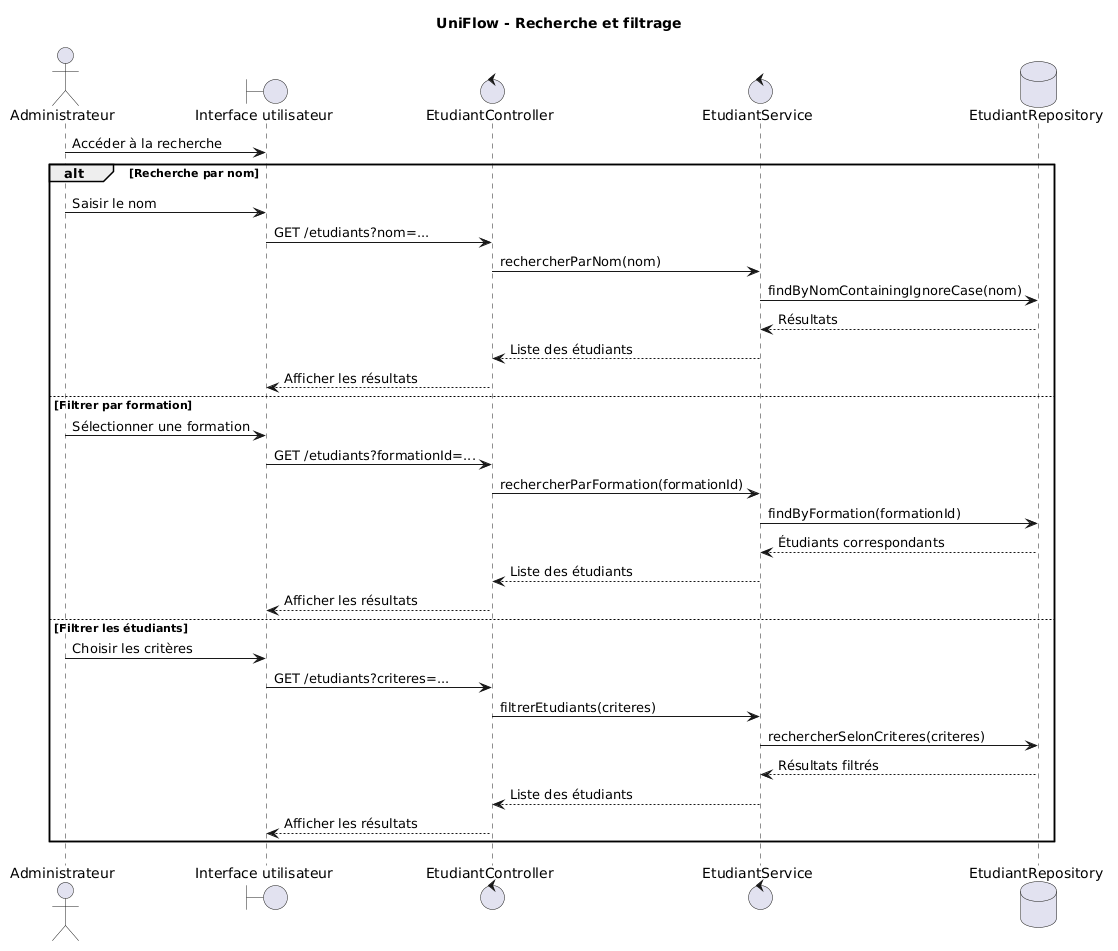

The diagram above was rendered by PlantUML. Its source (embedded in the PNG):
@startuml
title UniFlow - Recherche et filtrage

actor Administrateur
boundary "Interface utilisateur" as UI
control "EtudiantController" as C
control "EtudiantService" as S
database "EtudiantRepository" as R

Administrateur -> UI : Accéder à la recherche

alt Recherche par nom
    Administrateur -> UI : Saisir le nom
    UI -> C : GET /etudiants?nom=...
    C -> S : rechercherParNom(nom)
    S -> R : findByNomContainingIgnoreCase(nom)
    R --> S : Résultats
    S --> C : Liste des étudiants
    C --> UI : Afficher les résultats

else Filtrer par formation
    Administrateur -> UI : Sélectionner une formation
    UI -> C : GET /etudiants?formationId=...
    C -> S : rechercherParFormation(formationId)
    S -> R : findByFormation(formationId)
    R --> S : Étudiants correspondants
    S --> C : Liste des étudiants
    C --> UI : Afficher les résultats

else Filtrer les étudiants
    Administrateur -> UI : Choisir les critères
    UI -> C : GET /etudiants?criteres=...
    C -> S : filtrerEtudiants(criteres)
    S -> R : rechercherSelonCriteres(criteres)
    R --> S : Résultats filtrés
    S --> C : Liste des étudiants
    C --> UI : Afficher les résultats
end
@enduml